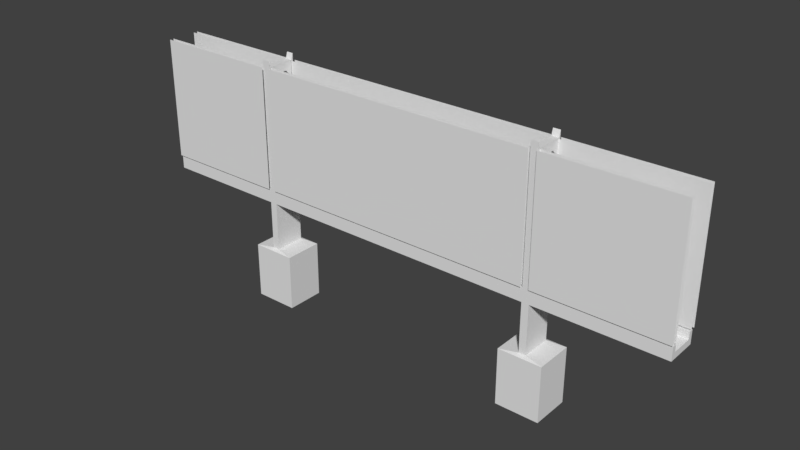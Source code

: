 # Source: Bridge.blend  (saved by Blender 2.79.0; exported with 4.5.12 LTS)
import bpy
from mathutils import Matrix  # noqa: F401  (used for matrix-valued properties, if any)

bpy.ops.wm.read_factory_settings(use_empty=True)
scene = bpy.context.scene
scene.name = 'Scene'

# ---- collections
col_collection_1 = bpy.data.collections.new('Collection 1'); scene.collection.children.link(col_collection_1)

# ---- materials (node trees are filled in below, after node groups)
mat_material = bpy.data.materials.new('Material')
mat_material.alpha_threshold = 0.0
mat_material.use_transparent_shadow = False
mat_material.roughness = 0.5
mat_material.line_color = (0.0, 0.0, 0.0, 1.0)

# ---- material node trees

# ---- world
world_world = bpy.data.worlds.new('World'); scene.world = world_world
world_world.color = (0.05088, 0.05088, 0.05088)
world_world.use_sun_shadow = False
world_world.sun_shadow_jitter_overblur = 0.0
world_world.cycles.sampling_method = 'MANUAL'

# ---- meshes
me_cube_005 = bpy.data.meshes.new('Cube.005')
me_cube_005.from_pydata([(-2.195, 0.2018, -0.4022), (-2.195, 0.2018, 1.501), (-2.195, 0.2663, -0.4022), (-2.195, 0.2663, 1.501), (-2.311, 0.2018, -0.4022), (-2.311, 0.2018, 1.501), (-2.311, 0.2663, -0.4022), (-2.311, 0.2663, 1.501), (-4.309, 0.2018, -0.4022), (-4.309, 0.2018, 1.501), (-4.309, 0.2663, -0.4022), (-4.309, 0.2663, 1.501), (2.195, 0.2018, -0.4022), (2.195, 0.2018, 1.501), (0.0, 0.2663, -0.4022), (0.0, 0.2663, 1.501), (0.0, 0.2018, -0.4022), (0.0, 0.2018, 1.501), (2.195, 0.2663, -0.4022), (2.195, 0.2663, 1.501), (2.311, 0.2018, -0.4022), (2.311, 0.2018, 1.501), (2.311, 0.2663, -0.4022), (2.311, 0.2663, 1.501), (4.309, 0.2018, -0.4022), (4.309, 0.2018, 1.501), (4.309, 0.2663, -0.4022), (4.309, 0.2663, 1.501), (-2.195, -0.2018, -0.4022), (-2.195, -0.2018, 1.501), (-2.195, -0.2663, -0.4022), (-2.195, -0.2663, 1.501), (-2.311, -0.2018, -0.4022), (-2.311, -0.2018, 1.501), (-2.311, -0.2663, -0.4022), (-2.311, -0.2663, 1.501), (-4.309, -0.2018, -0.4022), (-4.309, -0.2018, 1.501), (-4.309, -0.2663, -0.4022), (-4.309, -0.2663, 1.501), (2.195, -0.2018, -0.4022), (2.195, -0.2018, 1.501), (0.0, -0.2663, -0.4022), (0.0, -0.2663, 1.501), (0.0, -0.2018, -0.4022), (0.0, -0.2018, 1.501), (2.195, -0.2663, -0.4022), (2.195, -0.2663, 1.501), (2.311, -0.2018, -0.4022), (2.311, -0.2018, 1.501), (2.311, -0.2663, -0.4022), (2.311, -0.2663, 1.501), (4.309, -0.2018, -0.4022), (4.309, -0.2018, 1.501), (4.309, -0.2663, -0.4022), (4.309, -0.2663, 1.501)], [], [(14, 15, 3, 2), (16, 17, 1, 0), (7, 6, 10, 11), (4, 5, 9, 8), (14, 18, 19, 15), (16, 12, 13, 17), (23, 27, 26, 22), (20, 24, 25, 21), (42, 30, 31, 43), (44, 28, 29, 45), (35, 39, 38, 34), (32, 36, 37, 33), (42, 43, 47, 46), (44, 45, 41, 40), (51, 50, 54, 55), (48, 49, 53, 52)])
_uv = me_cube_005.uv_layers.new(name='UVMap')
_uv.uv.foreach_set('vector', [0.5143, 0.5409, 0.5155, 0.9671, 0.9816, 0.9658, 0.9804, 0.5396, 0.5205, 0.04765, 0.5182, 0.4893, 0.9704, 0.492, 0.9728, 0.0503, 0.4403, 0.9695, 0.4487, 0.5464, 0.001321, 0.5457, -0.007075, 0.9687, 0.4451, 0.04734, 0.4475, 0.4921, 0.01173, 0.4945, 0.009248, 0.04976, 0.5143, 0.5409, 0.9804, 0.5396, 0.9816, 0.9658, 0.5155, 0.9671, 0.5205, 0.04765, 0.9728, 0.0503, 0.9704, 0.492, 0.5182, 0.4893, 0.4403, 0.9695, -0.007075, 0.9687, 0.001321, 0.5457, 0.4487, 0.5464, 0.4451, 0.04734, 0.009248, 0.04976, 0.01173, 0.4945, 0.4475, 0.4921, 0.5143, 0.5409, 0.9804, 0.5396, 0.9816, 0.9658, 0.5155, 0.9671, 0.5205, 0.04765, 0.9728, 0.0503, 0.9704, 0.492, 0.5182, 0.4893, 0.4403, 0.9695, -0.007075, 0.9687, 0.001321, 0.5457, 0.4487, 0.5464, 0.4451, 0.04734, 0.009248, 0.04976, 0.01173, 0.4945, 0.4475, 0.4921, 0.5143, 0.5409, 0.5155, 0.9671, 0.9816, 0.9658, 0.9804, 0.5396, 0.5205, 0.04765, 0.5182, 0.4893, 0.9704, 0.492, 0.9728, 0.0503, 0.4403, 0.9695, 0.4487, 0.5464, 0.001321, 0.5457, -0.007075, 0.9687, 0.4451, 0.04734, 0.4475, 0.4921, 0.01173, 0.4945, 0.009248, 0.04976])
me_cube_005.use_remesh_preserve_volume = False
me_cube_005.use_remesh_preserve_attributes = False
me_cube_005.use_mirror_vertex_groups = False
me_cube_005.update()
me_cube = bpy.data.meshes.new('Cube')
me_cube.from_pydata([(-2.205, -0.2408, -0.6248), (-2.205, -0.2408, -0.4176), (-2.316, -0.2408, -0.6248), (-2.316, -0.2408, -0.4176), (-4.302, -0.2408, -0.6248), (-4.302, -0.2408, -0.4176), (-2.205, -0.2408, -1.391), (-2.316, -0.2408, -1.391), (-1.919, -0.3019, -1.417), (-2.602, -0.3019, -1.417), (-1.919, -0.3019, -2.297), (-2.602, -0.3019, -2.297), (-2.205, -0.2408, 1.606), (-2.316, -0.2408, 1.606), (-2.316, -0.2125, 1.512), (-2.205, -0.2125, 1.512), (-2.205, -0.1665, 1.078), (-2.316, -0.1665, 1.078), (-2.205, -0.09305, 1.381), (-2.316, -0.09305, 1.381), (-2.205, -0.1665, 1.304), (-2.316, -0.1665, 1.304), (-2.205, -0.1665, 0.6142), (-2.316, -0.1665, 0.6148), (-2.205, -0.09305, 0.9173), (-2.316, -0.09305, 0.9176), (-2.205, -0.1665, 0.8401), (-2.316, -0.1665, 0.8403), (-2.205, -0.1716, 0.1354), (-2.316, -0.1716, 0.136), (-2.205, -0.09815, 0.4385), (-2.316, -0.09815, 0.4387), (-2.205, -0.1716, 0.3613), (-2.316, -0.1716, 0.3615), (-4.302, -0.1716, -0.5244), (-2.205, -0.09815, -0.002256), (-2.316, -0.09815, -0.002041), (-2.205, -0.1716, -0.4176), (-2.205, -0.1716, -0.1254), (-2.316, -0.1716, -0.1251), (-2.316, -0.1716, -0.4176), (-4.302, -0.1716, -0.4176), (0.0, -0.2408, -0.6248), (2.205, -0.2408, -0.6248), (0.0, -0.2408, -0.4176), (2.205, -0.2408, -0.4176), (2.316, -0.2408, -0.6248), (2.316, -0.2408, -0.4176), (4.302, -0.2408, -0.6248), (4.302, -0.2408, -0.4176), (2.205, -0.2408, -1.391), (2.316, -0.2408, -1.391), (1.919, -0.3019, -1.417), (2.602, -0.3019, -1.417), (1.919, -0.3019, -2.297), (2.602, -0.3019, -2.297), (2.205, -0.2408, 1.606), (2.316, -0.2408, 1.606), (2.316, -0.2125, 1.512), (2.205, -0.2125, 1.512), (2.205, -0.1665, 1.078), (2.316, -0.1665, 1.078), (2.205, -0.09305, 1.381), (2.316, -0.09305, 1.381), (2.205, -0.1665, 1.304), (2.316, -0.1665, 1.304), (2.205, -0.1665, 0.6142), (2.316, -0.1665, 0.6148), (2.205, -0.09305, 0.9173), (2.316, -0.09305, 0.9176), (2.205, -0.1665, 0.8401), (2.316, -0.1665, 0.8403), (2.205, -0.1716, 0.1354), (2.316, -0.1716, 0.136), (2.205, -0.09815, 0.4385), (2.316, -0.09815, 0.4387), (2.205, -0.1716, 0.3613), (2.316, -0.1716, 0.3615), (0.0, -0.1716, -0.5453), (4.302, -0.1716, -0.5244), (2.205, -0.09815, -0.002256), (2.316, -0.09815, -0.002041), (0.0, -0.1716, -0.4176), (2.205, -0.1716, -0.4176), (2.205, -0.1716, -0.1254), (2.316, -0.1716, -0.1251), (2.316, -0.1716, -0.4176), (4.302, -0.1716, -0.4176), (-2.205, 0.2408, -0.6248), (-2.205, 0.0, -0.6248), (-2.205, 0.2408, -0.4176), (-2.316, 0.2408, -0.6248), (-2.316, 0.0, -0.6248), (-2.316, 0.2408, -0.4176), (-4.302, 0.2408, -0.6248), (-4.302, 0.0, -0.6248), (-4.302, 0.2408, -0.4176), (-2.205, 0.2408, -1.391), (-2.205, 0.0, -1.391), (-2.316, 0.2408, -1.391), (-2.316, 0.0, -1.391), (-1.919, 0.3019, -1.417), (-1.919, 0.0, -1.417), (-2.602, 0.3019, -1.417), (-2.602, 0.0, -1.417), (-1.919, 0.3019, -2.297), (-1.919, 0.0, -2.297), (-2.602, 0.3019, -2.297), (-2.602, 0.0, -2.297), (-2.205, 0.2408, 1.606), (-2.205, 0.0, 1.512), (-2.316, 0.2408, 1.606), (-2.316, 0.0, 1.512), (-2.316, 0.2125, 1.512), (-2.205, 0.2125, 1.512), (-2.205, 0.0, 1.078), (-2.316, 0.0, 1.078), (-2.205, 0.1665, 1.078), (-2.316, 0.1665, 1.078), (-2.205, 0.0, 1.381), (-2.205, 0.09305, 1.381), (-2.316, 0.0, 1.381), (-2.316, 0.09305, 1.381), (-2.205, 0.1665, 1.304), (-2.316, 0.1665, 1.304), (-2.205, 0.0, 0.6142), (-2.316, 0.0, 0.6148), (-2.205, 0.1665, 0.6142), (-2.316, 0.1665, 0.6148), (-2.205, 0.0, 0.9173), (-2.205, 0.09305, 0.9173), (-2.316, 0.0, 0.9176), (-2.316, 0.09305, 0.9176), (-2.205, 0.1665, 0.8401), (-2.316, 0.1665, 0.8403), (-2.205, 0.0, 0.1354), (-2.316, 0.0, 0.136), (-2.205, 0.1716, 0.1354), (-2.316, 0.1716, 0.136), (-2.205, 0.0, 0.4385), (-2.205, 0.09815, 0.4385), (-2.316, 0.0, 0.4387), (-2.316, 0.09815, 0.4387), (-2.205, 0.1716, 0.3613), (-2.316, 0.1716, 0.3615), (-2.205, 0.0, -0.5346), (-2.316, 0.0, -0.534), (-4.302, 0.0, -0.5244), (-4.302, 0.1716, -0.5244), (-2.205, 0.0, -0.002256), (-2.205, 0.09815, -0.002256), (-2.316, 0.0, -0.002041), (-2.316, 0.09815, -0.002041), (-2.205, 0.1716, -0.4176), (-2.205, 0.1716, -0.1254), (-2.316, 0.1716, -0.1251), (-2.316, 0.1716, -0.4176), (-4.302, 0.1716, -0.4176), (0.0, 0.0, -0.6248), (0.0, 0.2408, -0.6248), (2.205, 0.2408, -0.6248), (2.205, 0.0, -0.6248), (0.0, 0.2408, -0.4176), (2.205, 0.2408, -0.4176), (2.316, 0.2408, -0.6248), (2.316, 0.0, -0.6248), (2.316, 0.2408, -0.4176), (4.302, 0.2408, -0.6248), (4.302, 0.0, -0.6248), (4.302, 0.2408, -0.4176), (2.205, 0.2408, -1.391), (2.205, 0.0, -1.391), (2.316, 0.2408, -1.391), (2.316, 0.0, -1.391), (1.919, 0.3019, -1.417), (1.919, 0.0, -1.417), (2.602, 0.3019, -1.417), (2.602, 0.0, -1.417), (1.919, 0.3019, -2.297), (1.919, 0.0, -2.297), (2.602, 0.3019, -2.297), (2.602, 0.0, -2.297), (2.205, 0.2408, 1.606), (2.205, 0.0, 1.512), (2.316, 0.2408, 1.606), (2.316, 0.0, 1.512), (2.316, 0.2125, 1.512), (2.205, 0.2125, 1.512), (2.205, 0.0, 1.078), (2.316, 0.0, 1.078), (2.205, 0.1665, 1.078), (2.316, 0.1665, 1.078), (2.205, 0.0, 1.381), (2.205, 0.09305, 1.381), (2.316, 0.0, 1.381), (2.316, 0.09305, 1.381), (2.205, 0.1665, 1.304), (2.316, 0.1665, 1.304), (2.205, 0.0, 0.6142), (2.316, 0.0, 0.6148), (2.205, 0.1665, 0.6142), (2.316, 0.1665, 0.6148), (2.205, 0.0, 0.9173), (2.205, 0.09305, 0.9173), (2.316, 0.0, 0.9176), (2.316, 0.09305, 0.9176), (2.205, 0.1665, 0.8401), (2.316, 0.1665, 0.8403), (2.205, 0.0, 0.1354), (2.316, 0.0, 0.136), (2.205, 0.1716, 0.1354), (2.316, 0.1716, 0.136), (2.205, 0.0, 0.4385), (2.205, 0.09815, 0.4385), (2.316, 0.0, 0.4387), (2.316, 0.09815, 0.4387), (2.205, 0.1716, 0.3613), (2.316, 0.1716, 0.3615), (0.0, 0.0, -0.5453), (2.205, 0.0, -0.5346), (2.316, 0.0, -0.534), (4.302, 0.0, -0.5244), (0.0, 0.1716, -0.5453), (4.302, 0.1716, -0.5244), (2.205, 0.0, -0.002256), (2.205, 0.09815, -0.002256), (2.316, 0.0, -0.002041), (2.316, 0.09815, -0.002041), (0.0, 0.1716, -0.4176), (2.205, 0.1716, -0.4176), (2.205, 0.1716, -0.1254), (2.316, 0.1716, -0.1251), (2.316, 0.1716, -0.4176), (4.302, 0.1716, -0.4176)], [], [(158, 42, 0, 89), (42, 44, 1, 0), (0, 1, 3, 2), (92, 2, 4, 95), (2, 92, 100, 7), (4, 5, 41, 34, 147, 95), (3, 40, 41, 5), (2, 3, 5, 4), (6, 7, 9, 8), (0, 2, 7, 6), (89, 0, 6, 98), (98, 6, 8, 102), (7, 100, 104, 9), (106, 10, 11, 108), (9, 104, 108, 11), (8, 9, 11, 10), (102, 8, 10, 106), (12, 15, 14, 13), (3, 1, 12, 13), (14, 15, 110, 112), (1, 37, 38, 35, 149, 135, 28, 32, 30, 139, 125, 22, 26, 24, 129, 115, 16, 20, 18, 119, 110, 15, 12), (19, 18, 20, 21), (18, 19, 121, 119), (17, 16, 115, 116), (16, 17, 21, 20), (25, 24, 26, 27), (24, 25, 131, 129), (23, 22, 125, 126), (22, 23, 27, 26), (31, 30, 32, 33), (30, 31, 141, 139), (29, 28, 135, 136), (28, 29, 33, 32), (35, 36, 151, 149), (78, 34, 41, 40, 39, 38, 37, 82), (36, 35, 38, 39), (151, 36, 39, 40, 3, 13, 14, 112, 121, 19, 21, 17, 116, 131, 25, 27, 23, 126, 141, 31, 33, 29, 136), (82, 37, 1, 44), (158, 161, 43, 42), (158, 42, 44, 82, 78, 218), (42, 43, 45, 44), (43, 46, 47, 45), (165, 168, 48, 46), (46, 51, 173, 165), (48, 168, 221, 79, 87, 49), (47, 49, 87, 86), (46, 48, 49, 47), (50, 52, 53, 51), (43, 50, 51, 46), (161, 171, 50, 43), (171, 175, 52, 50), (51, 53, 177, 173), (179, 181, 55, 54), (53, 55, 181, 177), (52, 54, 55, 53), (175, 179, 54, 52), (56, 57, 58, 59), (47, 57, 56, 45), (58, 185, 183, 59), (45, 56, 59, 183, 192, 62, 64, 60, 188, 202, 68, 70, 66, 198, 212, 74, 76, 72, 208, 224, 80, 84, 83), (63, 65, 64, 62), (62, 192, 194, 63), (61, 189, 188, 60), (60, 64, 65, 61), (69, 71, 70, 68), (68, 202, 204, 69), (67, 199, 198, 66), (66, 70, 71, 67), (75, 77, 76, 74), (74, 212, 214, 75), (73, 209, 208, 72), (72, 76, 77, 73), (80, 224, 226, 81), (78, 82, 83, 84, 85, 86, 87, 79), (81, 85, 84, 80), (226, 209, 73, 77, 75, 214, 199, 67, 71, 69, 204, 189, 61, 65, 63, 194, 185, 58, 57, 47, 86, 85, 81), (82, 44, 45, 83), (158, 89, 88, 159), (159, 88, 90, 162), (88, 91, 93, 90), (92, 95, 94, 91), (91, 99, 100, 92), (94, 95, 147, 148, 157, 96), (93, 96, 157, 156), (91, 94, 96, 93), (97, 101, 103, 99), (92, 100, 98, 89), (88, 97, 99, 91), (89, 98, 97, 88), (104, 108, 106, 102), (98, 102, 101, 97), (100, 104, 102, 98), (99, 103, 104, 100), (106, 108, 107, 105), (103, 107, 108, 104), (101, 105, 107, 103), (102, 106, 105, 101), (109, 111, 113, 114), (93, 111, 109, 90), (113, 112, 110, 114), (90, 109, 114, 110, 119, 120, 123, 117, 115, 129, 130, 133, 127, 125, 139, 140, 143, 137, 135, 149, 150, 154, 153), (119, 110, 112, 121), (122, 124, 123, 120), (120, 119, 121, 122), (118, 116, 115, 117), (117, 123, 124, 118), (129, 115, 116, 131), (132, 134, 133, 130), (130, 129, 131, 132), (128, 126, 125, 127), (127, 133, 134, 128), (139, 125, 126, 141), (142, 144, 143, 140), (140, 139, 141, 142), (138, 136, 135, 137), (137, 143, 144, 138), (150, 149, 151, 152), (222, 228, 153, 154, 155, 156, 157, 148), (152, 155, 154, 150), (151, 136, 138, 144, 142, 141, 126, 128, 134, 132, 131, 116, 118, 124, 122, 121, 112, 113, 111, 93, 156, 155, 152), (145, 89, 158, 218), (228, 162, 90, 153), (149, 135, 136, 151), (146, 92, 89, 145), (79, 221, 220, 219, 218, 222, 148, 147, 34, 78), (147, 95, 92, 146), (158, 159, 160, 161), (158, 218, 222, 228, 162, 159), (159, 162, 163, 160), (160, 163, 166, 164), (165, 164, 167, 168), (164, 165, 173, 172), (167, 169, 233, 223, 221, 168), (166, 232, 233, 169), (164, 166, 169, 167), (170, 172, 176, 174), (165, 161, 171, 173), (160, 164, 172, 170), (161, 160, 170, 171), (177, 175, 179, 181), (171, 170, 174, 175), (173, 171, 175, 177), (172, 173, 177, 176), (179, 178, 180, 181), (176, 177, 181, 180), (174, 176, 180, 178), (175, 174, 178, 179), (182, 187, 186, 184), (166, 163, 182, 184), (186, 187, 183, 185), (163, 229, 230, 225, 224, 208, 210, 216, 213, 212, 198, 200, 206, 203, 202, 188, 190, 196, 193, 192, 183, 187, 182), (192, 194, 185, 183), (195, 193, 196, 197), (193, 195, 194, 192), (191, 190, 188, 189), (190, 191, 197, 196), (202, 204, 189, 188), (205, 203, 206, 207), (203, 205, 204, 202), (201, 200, 198, 199), (200, 201, 207, 206), (212, 214, 199, 198), (215, 213, 216, 217), (213, 215, 214, 212), (211, 210, 208, 209), (210, 211, 217, 216), (225, 227, 226, 224), (222, 223, 233, 232, 231, 230, 229, 228), (227, 225, 230, 231), (226, 227, 231, 232, 166, 184, 186, 185, 194, 195, 197, 191, 189, 204, 205, 207, 201, 199, 214, 215, 217, 211, 209), (219, 218, 158, 161), (228, 229, 163, 162), (224, 226, 209, 208), (220, 219, 161, 165), (223, 222, 218, 219, 220, 221), (221, 220, 165, 168)])
_uv = me_cube.uv_layers.new(name='UVMap')
_uv.uv.foreach_set('vector', [0.9884, 0.07089, 0.9708, 0.09831, 0.4825, 0.04848, 0.4836, 0.01897, 0.9708, 0.09831, 0.9747, 0.1224, 0.481, 0.09089, 0.4825, 0.04848, 0.4825, 0.04848, 0.481, 0.09089, 0.4697, 0.09112, 0.4679, 0.04854, 0.467, 0.01903, 0.4679, 0.04854, 0.02472, 0.08779, 0.01481, 0.0579, 0.1458, 0.2531, 0.1149, 0.2531, 0.1149, 0.1547, 0.1458, 0.1547, 0.02472, 0.08779, 0.01331, 0.1103, 0.01181, 0.1068, 8e-05, 0.1145, 0.005179, 0.05836, 0.01481, 0.0579, 0.4697, 0.09112, 0.4694, 0.09907, 0.01181, 0.1068, 0.01331, 0.1103, 0.4679, 0.04854, 0.4697, 0.09112, 0.01331, 0.1103, 0.02472, 0.08779, 0.03001, 0.6803, 0.03001, 0.4931, 0.02881, 0.4081, 0.01375, 0.4785, 0.4825, 0.04848, 0.4679, 0.04854, 0.4755, 0.03424, 0.475, 0.03423, 0.1147, 0.2531, 0.08377, 0.2531, 0.08377, 0.1547, 0.1147, 0.1547, 0.08361, 0.5022, 0.03001, 0.6803, 0.01375, 0.4785, 0.04566, 0.4474, 0.03001, 0.4931, 0.03061, 0.4565, 0.04623, 0.39, 0.02881, 0.4081, 0.01882, 0.278, 0.03083, 0.2959, 0.02227, 0.2191, 0.034, 0.1321, 0.02881, 0.4081, 0.04623, 0.39, 0.034, 0.1321, 0.02227, 0.2191, 0.01375, 0.4785, 0.02881, 0.4081, 0.02227, 0.2191, 0.03083, 0.2959, 0.04566, 0.4474, 0.01375, 0.4785, 0.03083, 0.2959, 0.01882, 0.278, 0.4752, 0.09204, 0.4752, 0.0918, 0.4754, 0.09179, 0.4754, 0.09203, 0.4697, 0.09112, 0.481, 0.09089, 0.4752, 0.09204, 0.4754, 0.09203, 0.4754, 0.09179, 0.4752, 0.0918, 0.4753, 0.09189, 0.4754, 0.09188, 0.481, 0.09089, 0.4817, 0.09869, 0.477, 0.0956, 0.476, 0.09464, 0.4757, 0.09436, 0.4755, 0.09424, 0.4755, 0.09407, 0.4755, 0.0937, 0.4754, 0.09356, 0.4754, 0.09353, 0.4754, 0.09344, 0.4754, 0.09336, 0.4754, 0.09297, 0.4754, 0.09283, 0.4754, 0.0928, 0.4754, 0.09273, 0.4754, 0.09265, 0.4754, 0.09229, 0.4754, 0.09215, 0.4754, 0.09208, 0.4753, 0.09189, 0.4752, 0.0918, 0.4752, 0.09204, 0.4753, 0.09216, 0.4754, 0.09215, 0.4754, 0.09229, 0.4753, 0.09229, 0.4754, 0.09215, 0.4753, 0.09216, 0.4753, 0.09209, 0.4754, 0.09208, 0.4753, 0.09265, 0.4754, 0.09265, 0.4754, 0.09273, 0.4753, 0.09273, 0.4754, 0.09265, 0.4753, 0.09265, 0.4753, 0.09229, 0.4754, 0.09229, 0.4753, 0.09284, 0.4754, 0.09283, 0.4754, 0.09297, 0.4753, 0.09298, 0.4754, 0.09283, 0.4753, 0.09284, 0.4753, 0.09281, 0.4754, 0.0928, 0.4753, 0.09337, 0.4754, 0.09336, 0.4754, 0.09344, 0.4754, 0.09344, 0.4754, 0.09336, 0.4753, 0.09337, 0.4753, 0.09298, 0.4754, 0.09297, 0.4753, 0.09356, 0.4754, 0.09356, 0.4755, 0.0937, 0.4753, 0.09371, 0.4754, 0.09356, 0.4753, 0.09356, 0.4754, 0.09353, 0.4754, 0.09353, 0.4753, 0.09408, 0.4755, 0.09407, 0.4755, 0.09424, 0.4753, 0.09425, 0.4755, 0.09407, 0.4753, 0.09408, 0.4753, 0.09371, 0.4755, 0.0937, 0.476, 0.09464, 0.4748, 0.09467, 0.4752, 0.09437, 0.4757, 0.09436, 0.9914, 0.1319, 8e-05, 0.1145, 0.01181, 0.1068, 0.4694, 0.09907, 0.4739, 0.0957, 0.477, 0.0956, 0.4817, 0.09869, 0.9779, 0.1196, 0.4748, 0.09467, 0.476, 0.09464, 0.477, 0.0956, 0.4739, 0.0957, 0.4752, 0.09437, 0.4748, 0.09467, 0.4739, 0.0957, 0.4694, 0.09907, 0.4697, 0.09112, 0.4754, 0.09203, 0.4754, 0.09179, 0.4754, 0.09188, 0.4753, 0.09209, 0.4753, 0.09216, 0.4753, 0.09229, 0.4753, 0.09265, 0.4753, 0.09273, 0.4753, 0.09281, 0.4753, 0.09284, 0.4753, 0.09298, 0.4753, 0.09337, 0.4754, 0.09344, 0.4754, 0.09353, 0.4753, 0.09356, 0.4753, 0.09371, 0.4753, 0.09408, 0.4753, 0.09425, 0.9779, 0.1196, 0.4817, 0.09869, 0.481, 0.09089, 0.9747, 0.1224, 0.9884, 0.07089, 0.4836, 0.01897, 0.4825, 0.04848, 0.9708, 0.09831, 0.9884, 0.07089, 0.9708, 0.09831, 0.9747, 0.1224, 0.9779, 0.1196, 0.9914, 0.1319, 0.9999, 0.07502, 0.9708, 0.09831, 0.4825, 0.04848, 0.481, 0.09089, 0.9747, 0.1224, 0.4825, 0.04848, 0.4679, 0.04854, 0.4697, 0.09112, 0.481, 0.09089, 0.467, 0.01903, 0.01481, 0.0579, 0.02472, 0.08779, 0.4679, 0.04854, 0.1458, 0.2531, 0.1458, 0.1547, 0.1149, 0.1547, 0.1149, 0.2531, 0.02472, 0.08779, 0.01481, 0.0579, 0.005179, 0.05836, 8e-05, 0.1145, 0.01181, 0.1068, 0.01331, 0.1103, 0.4697, 0.09112, 0.01331, 0.1103, 0.01181, 0.1068, 0.4694, 0.09907, 0.4679, 0.04854, 0.02472, 0.08779, 0.01331, 0.1103, 0.4697, 0.09112, 0.03001, 0.6803, 0.01375, 0.4785, 0.02881, 0.4081, 0.03001, 0.4931, 0.4825, 0.04848, 0.475, 0.03423, 0.4755, 0.03424, 0.4679, 0.04854, 0.1147, 0.2531, 0.1147, 0.1547, 0.08377, 0.1547, 0.08377, 0.2531, 0.08361, 0.5022, 0.04566, 0.4474, 0.01375, 0.4785, 0.03001, 0.6803, 0.03001, 0.4931, 0.02881, 0.4081, 0.04623, 0.39, 0.03061, 0.4565, 0.01882, 0.278, 0.034, 0.1321, 0.02227, 0.2191, 0.03083, 0.2959, 0.02881, 0.4081, 0.02227, 0.2191, 0.034, 0.1321, 0.04623, 0.39, 0.01375, 0.4785, 0.03083, 0.2959, 0.02227, 0.2191, 0.02881, 0.4081, 0.04566, 0.4474, 0.01882, 0.278, 0.03083, 0.2959, 0.01375, 0.4785, 0.4752, 0.09204, 0.4754, 0.09203, 0.4754, 0.09179, 0.4752, 0.0918, 0.4697, 0.09112, 0.4754, 0.09203, 0.4752, 0.09204, 0.481, 0.09089, 0.4754, 0.09179, 0.4754, 0.09188, 0.4753, 0.09189, 0.4752, 0.0918, 0.481, 0.09089, 0.4752, 0.09204, 0.4752, 0.0918, 0.4753, 0.09189, 0.4754, 0.09208, 0.4754, 0.09215, 0.4754, 0.09229, 0.4754, 0.09265, 0.4754, 0.09273, 0.4754, 0.0928, 0.4754, 0.09283, 0.4754, 0.09297, 0.4754, 0.09336, 0.4754, 0.09344, 0.4754, 0.09353, 0.4754, 0.09356, 0.4755, 0.0937, 0.4755, 0.09407, 0.4755, 0.09424, 0.4757, 0.09436, 0.476, 0.09464, 0.477, 0.0956, 0.4817, 0.09869, 0.4753, 0.09216, 0.4753, 0.09229, 0.4754, 0.09229, 0.4754, 0.09215, 0.4754, 0.09215, 0.4754, 0.09208, 0.4753, 0.09209, 0.4753, 0.09216, 0.4753, 0.09265, 0.4753, 0.09273, 0.4754, 0.09273, 0.4754, 0.09265, 0.4754, 0.09265, 0.4754, 0.09229, 0.4753, 0.09229, 0.4753, 0.09265, 0.4753, 0.09284, 0.4753, 0.09298, 0.4754, 0.09297, 0.4754, 0.09283, 0.4754, 0.09283, 0.4754, 0.0928, 0.4753, 0.09281, 0.4753, 0.09284, 0.4753, 0.09337, 0.4754, 0.09344, 0.4754, 0.09344, 0.4754, 0.09336, 0.4754, 0.09336, 0.4754, 0.09297, 0.4753, 0.09298, 0.4753, 0.09337, 0.4753, 0.09356, 0.4753, 0.09371, 0.4755, 0.0937, 0.4754, 0.09356, 0.4754, 0.09356, 0.4754, 0.09353, 0.4754, 0.09353, 0.4753, 0.09356, 0.4753, 0.09408, 0.4753, 0.09425, 0.4755, 0.09424, 0.4755, 0.09407, 0.4755, 0.09407, 0.4755, 0.0937, 0.4753, 0.09371, 0.4753, 0.09408, 0.476, 0.09464, 0.4757, 0.09436, 0.4752, 0.09437, 0.4748, 0.09467, 0.9914, 0.1319, 0.9779, 0.1196, 0.4817, 0.09869, 0.477, 0.0956, 0.4739, 0.0957, 0.4694, 0.09907, 0.01181, 0.1068, 8e-05, 0.1145, 0.4748, 0.09467, 0.4739, 0.0957, 0.477, 0.0956, 0.476, 0.09464, 0.4752, 0.09437, 0.4753, 0.09425, 0.4753, 0.09408, 0.4753, 0.09371, 0.4753, 0.09356, 0.4754, 0.09353, 0.4754, 0.09344, 0.4753, 0.09337, 0.4753, 0.09298, 0.4753, 0.09284, 0.4753, 0.09281, 0.4753, 0.09273, 0.4753, 0.09265, 0.4753, 0.09229, 0.4753, 0.09216, 0.4753, 0.09209, 0.4754, 0.09188, 0.4754, 0.09179, 0.4754, 0.09203, 0.4697, 0.09112, 0.4694, 0.09907, 0.4739, 0.0957, 0.4748, 0.09467, 0.9779, 0.1196, 0.9747, 0.1224, 0.481, 0.09089, 0.4817, 0.09869, 0.9884, 0.07089, 0.4836, 0.01897, 0.4825, 0.04848, 0.9708, 0.09831, 0.9708, 0.09831, 0.4825, 0.04848, 0.481, 0.09089, 0.9747, 0.1224, 0.4825, 0.04848, 0.4679, 0.04854, 0.4697, 0.09112, 0.481, 0.09089, 0.467, 0.01903, 0.01481, 0.0579, 0.02472, 0.08779, 0.4679, 0.04854, 0.1458, 0.2531, 0.1458, 0.1547, 0.1149, 0.1547, 0.1149, 0.2531, 0.02472, 0.08779, 0.01481, 0.0579, 0.005179, 0.05836, 8e-05, 0.1145, 0.01181, 0.1068, 0.01331, 0.1103, 0.4697, 0.09112, 0.01331, 0.1103, 0.01181, 0.1068, 0.4694, 0.09907, 0.4679, 0.04854, 0.02472, 0.08779, 0.01331, 0.1103, 0.4697, 0.09112, 0.03001, 0.6803, 0.01375, 0.4785, 0.02881, 0.4081, 0.03001, 0.4931, 0.467, 0.01903, 0.4754, 0.03189, 0.475, 0.03189, 0.4836, 0.01897, 0.4825, 0.04848, 0.475, 0.03423, 0.4755, 0.03424, 0.4679, 0.04854, 0.1147, 0.2531, 0.1147, 0.1547, 0.08377, 0.1547, 0.08377, 0.2531, 0.04623, 0.39, 0.034, 0.1321, 0.01882, 0.278, 0.04566, 0.4474, 0.08361, 0.5022, 0.04566, 0.4474, 0.01375, 0.4785, 0.03001, 0.6803, 0.03061, 0.4565, 0.04623, 0.39, 0.04566, 0.4474, 0.08361, 0.5022, 0.03001, 0.4931, 0.02881, 0.4081, 0.04623, 0.39, 0.03061, 0.4565, 0.01882, 0.278, 0.034, 0.1321, 0.02227, 0.2191, 0.03083, 0.2959, 0.02881, 0.4081, 0.02227, 0.2191, 0.034, 0.1321, 0.04623, 0.39, 0.01375, 0.4785, 0.03083, 0.2959, 0.02227, 0.2191, 0.02881, 0.4081, 0.04566, 0.4474, 0.01882, 0.278, 0.03083, 0.2959, 0.01375, 0.4785, 0.4752, 0.09204, 0.4754, 0.09203, 0.4754, 0.09179, 0.4752, 0.0918, 0.4697, 0.09112, 0.4754, 0.09203, 0.4752, 0.09204, 0.481, 0.09089, 0.4754, 0.09179, 0.4754, 0.09188, 0.4753, 0.09189, 0.4752, 0.0918, 0.481, 0.09089, 0.4752, 0.09204, 0.4752, 0.0918, 0.4753, 0.09189, 0.4754, 0.09208, 0.4754, 0.09215, 0.4754, 0.09229, 0.4754, 0.09265, 0.4754, 0.09273, 0.4754, 0.0928, 0.4754, 0.09283, 0.4754, 0.09297, 0.4754, 0.09336, 0.4754, 0.09344, 0.4754, 0.09353, 0.4754, 0.09356, 0.4755, 0.0937, 0.4755, 0.09407, 0.4755, 0.09424, 0.4757, 0.09436, 0.476, 0.09464, 0.477, 0.0956, 0.4817, 0.09869, 0.4754, 0.09208, 0.4753, 0.09189, 0.4754, 0.09188, 0.4753, 0.09209, 0.4753, 0.09216, 0.4753, 0.09229, 0.4754, 0.09229, 0.4754, 0.09215, 0.4754, 0.09215, 0.4754, 0.09208, 0.4753, 0.09209, 0.4753, 0.09216, 0.4753, 0.09265, 0.4753, 0.09273, 0.4754, 0.09273, 0.4754, 0.09265, 0.4754, 0.09265, 0.4754, 0.09229, 0.4753, 0.09229, 0.4753, 0.09265, 0.4754, 0.0928, 0.4754, 0.09273, 0.4753, 0.09273, 0.4753, 0.09281, 0.4753, 0.09284, 0.4753, 0.09298, 0.4754, 0.09297, 0.4754, 0.09283, 0.4754, 0.09283, 0.4754, 0.0928, 0.4753, 0.09281, 0.4753, 0.09284, 0.4753, 0.09337, 0.4754, 0.09344, 0.4754, 0.09344, 0.4754, 0.09336, 0.4754, 0.09336, 0.4754, 0.09297, 0.4753, 0.09298, 0.4753, 0.09337, 0.4754, 0.09353, 0.4754, 0.09344, 0.4754, 0.09344, 0.4754, 0.09353, 0.4753, 0.09356, 0.4753, 0.09371, 0.4755, 0.0937, 0.4754, 0.09356, 0.4754, 0.09356, 0.4754, 0.09353, 0.4754, 0.09353, 0.4753, 0.09356, 0.4753, 0.09408, 0.4753, 0.09425, 0.4755, 0.09424, 0.4755, 0.09407, 0.4755, 0.09407, 0.4755, 0.0937, 0.4753, 0.09371, 0.4753, 0.09408, 0.476, 0.09464, 0.4757, 0.09436, 0.4752, 0.09437, 0.4748, 0.09467, 0.9914, 0.1319, 0.9779, 0.1196, 0.4817, 0.09869, 0.477, 0.0956, 0.4739, 0.0957, 0.4694, 0.09907, 0.01181, 0.1068, 8e-05, 0.1145, 0.4748, 0.09467, 0.4739, 0.0957, 0.477, 0.0956, 0.476, 0.09464, 0.4752, 0.09437, 0.4753, 0.09425, 0.4753, 0.09408, 0.4753, 0.09371, 0.4753, 0.09356, 0.4754, 0.09353, 0.4754, 0.09344, 0.4753, 0.09337, 0.4753, 0.09298, 0.4753, 0.09284, 0.4753, 0.09281, 0.4753, 0.09273, 0.4753, 0.09265, 0.4753, 0.09229, 0.4753, 0.09216, 0.4753, 0.09209, 0.4754, 0.09188, 0.4754, 0.09179, 0.4754, 0.09203, 0.4697, 0.09112, 0.4694, 0.09907, 0.4739, 0.0957, 0.4748, 0.09467, 0.4859, 8e-05, 0.4836, 0.01897, 0.9884, 0.07089, 0.9999, 0.07502, 0.9779, 0.1196, 0.9747, 0.1224, 0.481, 0.09089, 0.4817, 0.09869, 0.4757, 0.09436, 0.4755, 0.09424, 0.4753, 0.09425, 0.4752, 0.09437, 0.4646, 8e-05, 0.467, 0.01903, 0.4836, 0.01897, 0.4859, 8e-05, 0.08377, 0.1321, 0.08377, 0.1545, 0.3441, 0.1545, 0.4126, 0.1545, 0.6503, 0.1541, 0.6476, 0.1321, 0.08377, 0.1321, 0.08377, 0.1545, 0.08377, 0.1321, 0.6476, 0.1321, 0.005179, 0.05836, 0.01481, 0.0579, 0.467, 0.01903, 0.4646, 8e-05, 0.9884, 0.07089, 0.9708, 0.09831, 0.4825, 0.04848, 0.4836, 0.01897, 0.9884, 0.07089, 0.9999, 0.07502, 0.9914, 0.1319, 0.9779, 0.1196, 0.9747, 0.1224, 0.9708, 0.09831, 0.9708, 0.09831, 0.9747, 0.1224, 0.481, 0.09089, 0.4825, 0.04848, 0.4825, 0.04848, 0.481, 0.09089, 0.4697, 0.09112, 0.4679, 0.04854, 0.467, 0.01903, 0.4679, 0.04854, 0.02472, 0.08779, 0.01481, 0.0579, 0.1458, 0.2531, 0.1149, 0.2531, 0.1149, 0.1547, 0.1458, 0.1547, 0.02472, 0.08779, 0.01331, 0.1103, 0.01181, 0.1068, 8e-05, 0.1145, 0.005179, 0.05836, 0.01481, 0.0579, 0.4697, 0.09112, 0.4694, 0.09907, 0.01181, 0.1068, 0.01331, 0.1103, 0.4679, 0.04854, 0.4697, 0.09112, 0.01331, 0.1103, 0.02472, 0.08779, 0.03001, 0.6803, 0.03001, 0.4931, 0.02881, 0.4081, 0.01375, 0.4785, 0.467, 0.01903, 0.4836, 0.01897, 0.475, 0.03189, 0.4754, 0.03189, 0.4825, 0.04848, 0.4679, 0.04854, 0.4755, 0.03424, 0.475, 0.03423, 0.1147, 0.2531, 0.08377, 0.2531, 0.08377, 0.1547, 0.1147, 0.1547, 0.04623, 0.39, 0.04566, 0.4474, 0.01882, 0.278, 0.034, 0.1321, 0.08361, 0.5022, 0.03001, 0.6803, 0.01375, 0.4785, 0.04566, 0.4474, 0.03061, 0.4565, 0.08361, 0.5022, 0.04566, 0.4474, 0.04623, 0.39, 0.03001, 0.4931, 0.03061, 0.4565, 0.04623, 0.39, 0.02881, 0.4081, 0.01882, 0.278, 0.03083, 0.2959, 0.02227, 0.2191, 0.034, 0.1321, 0.02881, 0.4081, 0.04623, 0.39, 0.034, 0.1321, 0.02227, 0.2191, 0.01375, 0.4785, 0.02881, 0.4081, 0.02227, 0.2191, 0.03083, 0.2959, 0.04566, 0.4474, 0.01375, 0.4785, 0.03083, 0.2959, 0.01882, 0.278, 0.4752, 0.09204, 0.4752, 0.0918, 0.4754, 0.09179, 0.4754, 0.09203, 0.4697, 0.09112, 0.481, 0.09089, 0.4752, 0.09204, 0.4754, 0.09203, 0.4754, 0.09179, 0.4752, 0.0918, 0.4753, 0.09189, 0.4754, 0.09188, 0.481, 0.09089, 0.4817, 0.09869, 0.477, 0.0956, 0.476, 0.09464, 0.4757, 0.09436, 0.4755, 0.09424, 0.4755, 0.09407, 0.4755, 0.0937, 0.4754, 0.09356, 0.4754, 0.09353, 0.4754, 0.09344, 0.4754, 0.09336, 0.4754, 0.09297, 0.4754, 0.09283, 0.4754, 0.0928, 0.4754, 0.09273, 0.4754, 0.09265, 0.4754, 0.09229, 0.4754, 0.09215, 0.4754, 0.09208, 0.4753, 0.09189, 0.4752, 0.0918, 0.4752, 0.09204, 0.4754, 0.09208, 0.4753, 0.09209, 0.4754, 0.09188, 0.4753, 0.09189, 0.4753, 0.09216, 0.4754, 0.09215, 0.4754, 0.09229, 0.4753, 0.09229, 0.4754, 0.09215, 0.4753, 0.09216, 0.4753, 0.09209, 0.4754, 0.09208, 0.4753, 0.09265, 0.4754, 0.09265, 0.4754, 0.09273, 0.4753, 0.09273, 0.4754, 0.09265, 0.4753, 0.09265, 0.4753, 0.09229, 0.4754, 0.09229, 0.4754, 0.0928, 0.4753, 0.09281, 0.4753, 0.09273, 0.4754, 0.09273, 0.4753, 0.09284, 0.4754, 0.09283, 0.4754, 0.09297, 0.4753, 0.09298, 0.4754, 0.09283, 0.4753, 0.09284, 0.4753, 0.09281, 0.4754, 0.0928, 0.4753, 0.09337, 0.4754, 0.09336, 0.4754, 0.09344, 0.4754, 0.09344, 0.4754, 0.09336, 0.4753, 0.09337, 0.4753, 0.09298, 0.4754, 0.09297, 0.4754, 0.09353, 0.4754, 0.09353, 0.4754, 0.09344, 0.4754, 0.09344, 0.4753, 0.09356, 0.4754, 0.09356, 0.4755, 0.0937, 0.4753, 0.09371, 0.4754, 0.09356, 0.4753, 0.09356, 0.4754, 0.09353, 0.4754, 0.09353, 0.4753, 0.09408, 0.4755, 0.09407, 0.4755, 0.09424, 0.4753, 0.09425, 0.4755, 0.09407, 0.4753, 0.09408, 0.4753, 0.09371, 0.4755, 0.0937, 0.476, 0.09464, 0.4748, 0.09467, 0.4752, 0.09437, 0.4757, 0.09436, 0.9914, 0.1319, 8e-05, 0.1145, 0.01181, 0.1068, 0.4694, 0.09907, 0.4739, 0.0957, 0.477, 0.0956, 0.4817, 0.09869, 0.9779, 0.1196, 0.4748, 0.09467, 0.476, 0.09464, 0.477, 0.0956, 0.4739, 0.0957, 0.4752, 0.09437, 0.4748, 0.09467, 0.4739, 0.0957, 0.4694, 0.09907, 0.4697, 0.09112, 0.4754, 0.09203, 0.4754, 0.09179, 0.4754, 0.09188, 0.4753, 0.09209, 0.4753, 0.09216, 0.4753, 0.09229, 0.4753, 0.09265, 0.4753, 0.09273, 0.4753, 0.09281, 0.4753, 0.09284, 0.4753, 0.09298, 0.4753, 0.09337, 0.4754, 0.09344, 0.4754, 0.09353, 0.4753, 0.09356, 0.4753, 0.09371, 0.4753, 0.09408, 0.4753, 0.09425, 0.4859, 8e-05, 0.9999, 0.07502, 0.9884, 0.07089, 0.4836, 0.01897, 0.9779, 0.1196, 0.4817, 0.09869, 0.481, 0.09089, 0.9747, 0.1224, 0.4757, 0.09436, 0.4752, 0.09437, 0.4753, 0.09425, 0.4755, 0.09424, 0.4646, 8e-05, 0.4859, 8e-05, 0.4836, 0.01897, 0.467, 0.01903, 0.08377, 0.1321, 0.6476, 0.1321, 0.6479, 0.1504, 0.4126, 0.1545, 0.3441, 0.1545, 0.08377, 0.1545, 0.005179, 0.05836, 0.4646, 8e-05, 0.467, 0.01903, 0.01481, 0.0579])
me_cube.materials.append(mat_material)
me_cube.use_remesh_preserve_volume = False
me_cube.use_remesh_preserve_attributes = False
me_cube.use_mirror_vertex_groups = False
me_cube.update()

# ---- objects
ob_cube_005 = bpy.data.objects.new('Cube.005', me_cube_005)
ob_cube = bpy.data.objects.new('Cube', me_cube)

# ---- transforms, parenting, visibility, modifiers, constraints
ob_cube_005.location = (0.0, 0.0, 0.0)
ob_cube_005.lineart.crease_threshold = 0.0
ob_cube.location = (0.0, 0.0, 0.0)
ob_cube.lock_rotations_4d = False
ob_cube.empty_display_type = 'ARROWS'
ob_cube.lineart.crease_threshold = 0.0

# ---- collection membership
col_collection_1.objects.link(ob_cube_005)
col_collection_1.objects.link(ob_cube)

# ---- scene / render settings (as saved in the file)
scene.frame_start = 1; scene.frame_end = 250; scene.frame_set(0)
scene.render.engine = 'BLENDER_EEVEE_NEXT'
scene.render.resolution_percentage = 50
scene.render.dither_intensity = 0.0
scene.cycles.use_denoising = False
scene.cycles.samples = 128
scene.cycles.sampling_pattern = 'TABULATED_SOBOL'
scene.cycles.use_adaptive_sampling = False
scene.cycles.use_light_tree = False
scene.cycles.blur_glossy = 0.0
scene.cycles.sample_clamp_indirect = 0.0
scene.view_settings.view_transform = 'Standard'
bpy.context.view_layer.update()

# ---- added for rendering (the .blend has no active camera and no usable light): camera, sun
cam_auto = bpy.data.cameras.new('AutoCamera')
cam_auto.lens = 50.0
cam_auto.sensor_width = 36.0
cam_auto.clip_end = 1000.0
ob_auto_camera = bpy.data.objects.new('AutoCamera', cam_auto)
scene.collection.objects.link(ob_auto_camera)
ob_auto_camera.location = (8.77086, -10.525, 6.67116)
ob_auto_camera.rotation_euler = (1.09748, -7.21219e-08, 0.694738)
scene.camera = ob_auto_camera
light_auto_sun = bpy.data.lights.new('AutoSun', 'SUN')
light_auto_sun.energy = 3.0
light_auto_sun.angle = 0.0523599
ob_auto_sun = bpy.data.objects.new('AutoSun', light_auto_sun)
scene.collection.objects.link(ob_auto_sun)
ob_auto_sun.rotation_euler = (0.872665, 0.174533, 0.523599)
bpy.context.view_layer.update()
